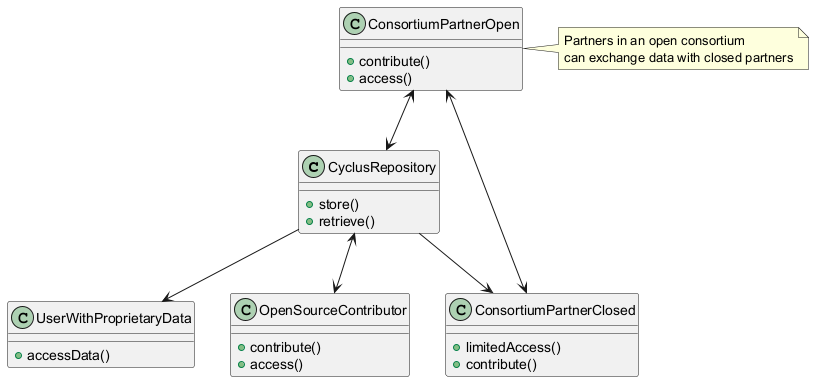

The diagram above was rendered by PlantUML. Its source (embedded in the PNG):
@startuml
class "CyclusRepository" {
  +store()
  +retrieve()
}

class "UserWithProprietaryData" {
  +accessData()
}

class "ConsortiumPartnerOpen" {
  +contribute()
  +access()
}

class "ConsortiumPartnerClosed" {
  +limitedAccess()
  +contribute()
}

class "OpenSourceContributor" {
  +contribute()
  +access()
}

CyclusRepository --> UserWithProprietaryData
CyclusRepository <--> OpenSourceContributor
CyclusRepository --> ConsortiumPartnerClosed
ConsortiumPartnerOpen <--> CyclusRepository
ConsortiumPartnerClosed <--> ConsortiumPartnerOpen

note right of ConsortiumPartnerOpen
  Partners in an open consortium
  can exchange data with closed partners
end note
@enduml